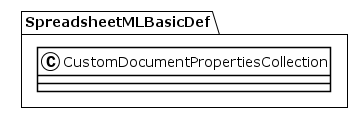

The diagram above was rendered by PlantUML. Its source (embedded in the PNG):
@startuml
!theme plain
package SpreadsheetMLBasicDef {
class CustomDocumentPropertiesCollection {
}
}
@enduml